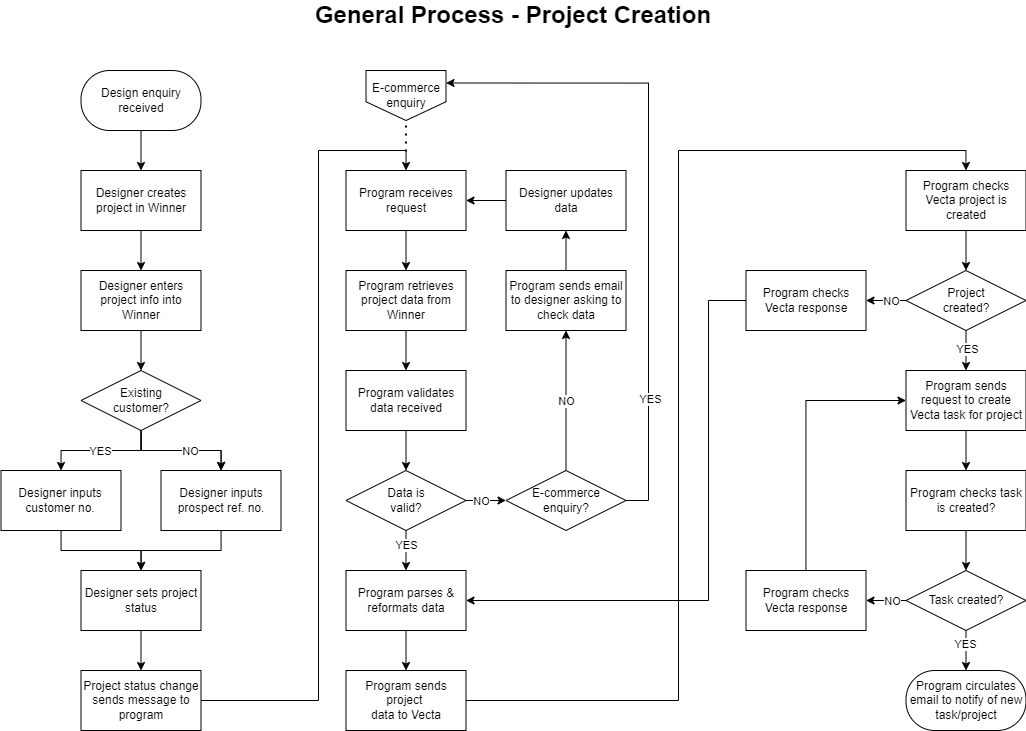

The diagram above was exported from draw.io. Its source (the exported page's mxGraphModel, read from the mxfile embedded in the PNG):
<mxGraphModel dx="2049" dy="1194" grid="1" gridSize="10" guides="1" tooltips="1" connect="1" arrows="1" fold="1" page="1" pageScale="1" pageWidth="1169" pageHeight="827" math="0" shadow="0">
  <root>
    <mxCell id="0" />
    <mxCell id="1" parent="0" />
    <mxCell id="5wFDnDESvbHL0IjbXGeS-33" value="" style="edgeStyle=orthogonalEdgeStyle;rounded=0;orthogonalLoop=1;jettySize=auto;html=1;" edge="1" parent="1" source="5wFDnDESvbHL0IjbXGeS-1" target="5wFDnDESvbHL0IjbXGeS-2">
      <mxGeometry relative="1" as="geometry" />
    </mxCell>
    <mxCell id="5wFDnDESvbHL0IjbXGeS-1" value="Design enquiry received" style="rounded=1;whiteSpace=wrap;html=1;arcSize=48;" vertex="1" parent="1">
      <mxGeometry x="152.5" y="110" width="120" height="60" as="geometry" />
    </mxCell>
    <mxCell id="5wFDnDESvbHL0IjbXGeS-34" value="" style="edgeStyle=orthogonalEdgeStyle;rounded=0;orthogonalLoop=1;jettySize=auto;html=1;" edge="1" parent="1" source="5wFDnDESvbHL0IjbXGeS-2" target="5wFDnDESvbHL0IjbXGeS-6">
      <mxGeometry relative="1" as="geometry" />
    </mxCell>
    <mxCell id="5wFDnDESvbHL0IjbXGeS-2" value="Designer creates project in Winner" style="rounded=0;whiteSpace=wrap;html=1;" vertex="1" parent="1">
      <mxGeometry x="152.5" y="210" width="120" height="60" as="geometry" />
    </mxCell>
    <mxCell id="5wFDnDESvbHL0IjbXGeS-35" value="" style="edgeStyle=orthogonalEdgeStyle;rounded=0;orthogonalLoop=1;jettySize=auto;html=1;" edge="1" parent="1" source="5wFDnDESvbHL0IjbXGeS-6" target="5wFDnDESvbHL0IjbXGeS-8">
      <mxGeometry relative="1" as="geometry" />
    </mxCell>
    <mxCell id="5wFDnDESvbHL0IjbXGeS-6" value="Designer enters project info into Winner" style="rounded=0;whiteSpace=wrap;html=1;" vertex="1" parent="1">
      <mxGeometry x="152.5" y="310" width="120" height="60" as="geometry" />
    </mxCell>
    <mxCell id="5wFDnDESvbHL0IjbXGeS-41" value="" style="edgeStyle=orthogonalEdgeStyle;rounded=0;orthogonalLoop=1;jettySize=auto;html=1;" edge="1" parent="1" source="5wFDnDESvbHL0IjbXGeS-7" target="5wFDnDESvbHL0IjbXGeS-12">
      <mxGeometry relative="1" as="geometry" />
    </mxCell>
    <mxCell id="5wFDnDESvbHL0IjbXGeS-7" value="Designer sets project status" style="rounded=0;whiteSpace=wrap;html=1;" vertex="1" parent="1">
      <mxGeometry x="152.5" y="610" width="120" height="60" as="geometry" />
    </mxCell>
    <mxCell id="5wFDnDESvbHL0IjbXGeS-36" value="" style="edgeStyle=orthogonalEdgeStyle;rounded=0;orthogonalLoop=1;jettySize=auto;html=1;" edge="1" parent="1" source="5wFDnDESvbHL0IjbXGeS-8" target="5wFDnDESvbHL0IjbXGeS-10">
      <mxGeometry relative="1" as="geometry" />
    </mxCell>
    <mxCell id="5wFDnDESvbHL0IjbXGeS-37" value="" style="edgeStyle=orthogonalEdgeStyle;rounded=0;orthogonalLoop=1;jettySize=auto;html=1;" edge="1" parent="1" source="5wFDnDESvbHL0IjbXGeS-8" target="5wFDnDESvbHL0IjbXGeS-10">
      <mxGeometry relative="1" as="geometry" />
    </mxCell>
    <mxCell id="dWjBTGTcjB-ij7nb6Rxt-6" value="NO" style="edgeLabel;html=1;align=center;verticalAlign=middle;resizable=0;points=[];" vertex="1" connectable="0" parent="5wFDnDESvbHL0IjbXGeS-37">
      <mxGeometry x="0.137" y="-2" relative="1" as="geometry">
        <mxPoint y="-2" as="offset" />
      </mxGeometry>
    </mxCell>
    <mxCell id="5wFDnDESvbHL0IjbXGeS-38" style="edgeStyle=orthogonalEdgeStyle;rounded=0;orthogonalLoop=1;jettySize=auto;html=1;exitX=0.5;exitY=1;exitDx=0;exitDy=0;entryX=0.5;entryY=0;entryDx=0;entryDy=0;" edge="1" parent="1" source="5wFDnDESvbHL0IjbXGeS-8" target="5wFDnDESvbHL0IjbXGeS-9">
      <mxGeometry relative="1" as="geometry" />
    </mxCell>
    <mxCell id="dWjBTGTcjB-ij7nb6Rxt-5" value="YES" style="edgeLabel;html=1;align=center;verticalAlign=middle;resizable=0;points=[];" vertex="1" connectable="0" parent="5wFDnDESvbHL0IjbXGeS-38">
      <mxGeometry x="0.0333" y="-1" relative="1" as="geometry">
        <mxPoint y="1" as="offset" />
      </mxGeometry>
    </mxCell>
    <mxCell id="5wFDnDESvbHL0IjbXGeS-8" value="Existing&lt;div&gt;customer?&lt;/div&gt;" style="rhombus;whiteSpace=wrap;html=1;" vertex="1" parent="1">
      <mxGeometry x="152.5" y="410" width="120" height="60" as="geometry" />
    </mxCell>
    <mxCell id="5wFDnDESvbHL0IjbXGeS-39" value="" style="edgeStyle=orthogonalEdgeStyle;rounded=0;orthogonalLoop=1;jettySize=auto;html=1;" edge="1" parent="1" source="5wFDnDESvbHL0IjbXGeS-9" target="5wFDnDESvbHL0IjbXGeS-7">
      <mxGeometry relative="1" as="geometry" />
    </mxCell>
    <mxCell id="5wFDnDESvbHL0IjbXGeS-9" value="Designer inputs customer no." style="rounded=0;whiteSpace=wrap;html=1;" vertex="1" parent="1">
      <mxGeometry x="72.5" y="510" width="120" height="60" as="geometry" />
    </mxCell>
    <mxCell id="5wFDnDESvbHL0IjbXGeS-40" value="" style="edgeStyle=orthogonalEdgeStyle;rounded=0;orthogonalLoop=1;jettySize=auto;html=1;" edge="1" parent="1" source="5wFDnDESvbHL0IjbXGeS-10" target="5wFDnDESvbHL0IjbXGeS-7">
      <mxGeometry relative="1" as="geometry" />
    </mxCell>
    <mxCell id="5wFDnDESvbHL0IjbXGeS-10" value="Designer inputs prospect ref. no." style="rounded=0;whiteSpace=wrap;html=1;" vertex="1" parent="1">
      <mxGeometry x="232.5" y="510" width="120" height="60" as="geometry" />
    </mxCell>
    <mxCell id="5wFDnDESvbHL0IjbXGeS-43" value="" style="edgeStyle=orthogonalEdgeStyle;rounded=0;orthogonalLoop=1;jettySize=auto;html=1;" edge="1" parent="1" source="5wFDnDESvbHL0IjbXGeS-11" target="5wFDnDESvbHL0IjbXGeS-13">
      <mxGeometry relative="1" as="geometry" />
    </mxCell>
    <mxCell id="5wFDnDESvbHL0IjbXGeS-11" value="Program receives request" style="rounded=0;whiteSpace=wrap;html=1;" vertex="1" parent="1">
      <mxGeometry x="417.5" y="210" width="120" height="60" as="geometry" />
    </mxCell>
    <mxCell id="5wFDnDESvbHL0IjbXGeS-42" style="edgeStyle=orthogonalEdgeStyle;rounded=0;orthogonalLoop=1;jettySize=auto;html=1;entryX=0.5;entryY=0;entryDx=0;entryDy=0;" edge="1" parent="1" source="5wFDnDESvbHL0IjbXGeS-12" target="5wFDnDESvbHL0IjbXGeS-11">
      <mxGeometry relative="1" as="geometry">
        <Array as="points">
          <mxPoint x="390" y="740" />
          <mxPoint x="390" y="190" />
          <mxPoint x="478" y="190" />
        </Array>
      </mxGeometry>
    </mxCell>
    <mxCell id="5wFDnDESvbHL0IjbXGeS-12" value="Project status change sends message to program" style="rounded=0;whiteSpace=wrap;html=1;" vertex="1" parent="1">
      <mxGeometry x="152.5" y="710" width="120" height="60" as="geometry" />
    </mxCell>
    <mxCell id="5wFDnDESvbHL0IjbXGeS-44" value="" style="edgeStyle=orthogonalEdgeStyle;rounded=0;orthogonalLoop=1;jettySize=auto;html=1;" edge="1" parent="1" source="5wFDnDESvbHL0IjbXGeS-13" target="5wFDnDESvbHL0IjbXGeS-14">
      <mxGeometry relative="1" as="geometry" />
    </mxCell>
    <mxCell id="5wFDnDESvbHL0IjbXGeS-13" value="Program retrieves project data from Winner" style="rounded=0;whiteSpace=wrap;html=1;" vertex="1" parent="1">
      <mxGeometry x="417.5" y="310" width="120" height="60" as="geometry" />
    </mxCell>
    <mxCell id="5wFDnDESvbHL0IjbXGeS-45" value="" style="edgeStyle=orthogonalEdgeStyle;rounded=0;orthogonalLoop=1;jettySize=auto;html=1;" edge="1" parent="1" source="5wFDnDESvbHL0IjbXGeS-14" target="5wFDnDESvbHL0IjbXGeS-23">
      <mxGeometry relative="1" as="geometry" />
    </mxCell>
    <mxCell id="5wFDnDESvbHL0IjbXGeS-14" value="Program validates data received" style="rounded=0;whiteSpace=wrap;html=1;" vertex="1" parent="1">
      <mxGeometry x="417.5" y="410" width="120" height="60" as="geometry" />
    </mxCell>
    <mxCell id="5wFDnDESvbHL0IjbXGeS-48" value="" style="edgeStyle=orthogonalEdgeStyle;rounded=0;orthogonalLoop=1;jettySize=auto;html=1;" edge="1" parent="1" source="5wFDnDESvbHL0IjbXGeS-15" target="5wFDnDESvbHL0IjbXGeS-18">
      <mxGeometry relative="1" as="geometry" />
    </mxCell>
    <mxCell id="5wFDnDESvbHL0IjbXGeS-15" value="Program parses &amp;amp; reformats data" style="rounded=0;whiteSpace=wrap;html=1;" vertex="1" parent="1">
      <mxGeometry x="417.5" y="610" width="120" height="60" as="geometry" />
    </mxCell>
    <mxCell id="5wFDnDESvbHL0IjbXGeS-51" style="edgeStyle=orthogonalEdgeStyle;rounded=0;orthogonalLoop=1;jettySize=auto;html=1;entryX=0.5;entryY=0;entryDx=0;entryDy=0;" edge="1" parent="1" source="5wFDnDESvbHL0IjbXGeS-18" target="5wFDnDESvbHL0IjbXGeS-22">
      <mxGeometry relative="1" as="geometry">
        <Array as="points">
          <mxPoint x="750" y="740" />
          <mxPoint x="750" y="190" />
          <mxPoint x="1037" y="190" />
        </Array>
      </mxGeometry>
    </mxCell>
    <mxCell id="5wFDnDESvbHL0IjbXGeS-18" value="Program sends&lt;div&gt;project&amp;nbsp;&lt;/div&gt;&lt;div&gt;data to Vecta&lt;/div&gt;" style="rounded=0;whiteSpace=wrap;html=1;" vertex="1" parent="1">
      <mxGeometry x="417.5" y="710" width="120" height="60" as="geometry" />
    </mxCell>
    <mxCell id="5wFDnDESvbHL0IjbXGeS-19" value="Program circulates email to notify of new task/project" style="rounded=1;whiteSpace=wrap;html=1;arcSize=48;" vertex="1" parent="1">
      <mxGeometry x="977.5" y="710" width="120" height="60" as="geometry" />
    </mxCell>
    <mxCell id="5wFDnDESvbHL0IjbXGeS-54" value="" style="edgeStyle=orthogonalEdgeStyle;rounded=0;orthogonalLoop=1;jettySize=auto;html=1;" edge="1" parent="1" source="5wFDnDESvbHL0IjbXGeS-22" target="5wFDnDESvbHL0IjbXGeS-24">
      <mxGeometry relative="1" as="geometry" />
    </mxCell>
    <mxCell id="5wFDnDESvbHL0IjbXGeS-22" value="Program checks Vecta project is created" style="rounded=0;whiteSpace=wrap;html=1;" vertex="1" parent="1">
      <mxGeometry x="977.5" y="210" width="120" height="60" as="geometry" />
    </mxCell>
    <mxCell id="5wFDnDESvbHL0IjbXGeS-47" value="" style="edgeStyle=orthogonalEdgeStyle;rounded=0;orthogonalLoop=1;jettySize=auto;html=1;" edge="1" parent="1" source="5wFDnDESvbHL0IjbXGeS-23" target="5wFDnDESvbHL0IjbXGeS-15">
      <mxGeometry relative="1" as="geometry" />
    </mxCell>
    <mxCell id="dWjBTGTcjB-ij7nb6Rxt-8" value="YES" style="edgeLabel;html=1;align=center;verticalAlign=middle;resizable=0;points=[];" vertex="1" connectable="0" parent="5wFDnDESvbHL0IjbXGeS-47">
      <mxGeometry x="-0.3148" relative="1" as="geometry">
        <mxPoint as="offset" />
      </mxGeometry>
    </mxCell>
    <mxCell id="dWjBTGTcjB-ij7nb6Rxt-2" value="" style="edgeStyle=orthogonalEdgeStyle;rounded=0;orthogonalLoop=1;jettySize=auto;html=1;" edge="1" parent="1" source="5wFDnDESvbHL0IjbXGeS-23" target="dWjBTGTcjB-ij7nb6Rxt-1">
      <mxGeometry relative="1" as="geometry" />
    </mxCell>
    <mxCell id="dWjBTGTcjB-ij7nb6Rxt-7" value="NO" style="edgeLabel;html=1;align=center;verticalAlign=middle;resizable=0;points=[];" vertex="1" connectable="0" parent="dWjBTGTcjB-ij7nb6Rxt-2">
      <mxGeometry x="-0.371" y="1" relative="1" as="geometry">
        <mxPoint x="2" y="1" as="offset" />
      </mxGeometry>
    </mxCell>
    <mxCell id="5wFDnDESvbHL0IjbXGeS-23" value="Data is&lt;div&gt;valid?&lt;/div&gt;" style="rhombus;whiteSpace=wrap;html=1;" vertex="1" parent="1">
      <mxGeometry x="417.5" y="510" width="120" height="60" as="geometry" />
    </mxCell>
    <mxCell id="5wFDnDESvbHL0IjbXGeS-55" value="" style="edgeStyle=orthogonalEdgeStyle;rounded=0;orthogonalLoop=1;jettySize=auto;html=1;" edge="1" parent="1" source="5wFDnDESvbHL0IjbXGeS-24" target="5wFDnDESvbHL0IjbXGeS-29">
      <mxGeometry relative="1" as="geometry" />
    </mxCell>
    <mxCell id="dWjBTGTcjB-ij7nb6Rxt-11" value="YES" style="edgeLabel;html=1;align=center;verticalAlign=middle;resizable=0;points=[];" vertex="1" connectable="0" parent="5wFDnDESvbHL0IjbXGeS-55">
      <mxGeometry x="-0.1038" y="1" relative="1" as="geometry">
        <mxPoint as="offset" />
      </mxGeometry>
    </mxCell>
    <mxCell id="5wFDnDESvbHL0IjbXGeS-59" value="" style="edgeStyle=orthogonalEdgeStyle;rounded=0;orthogonalLoop=1;jettySize=auto;html=1;" edge="1" parent="1" source="5wFDnDESvbHL0IjbXGeS-24" target="5wFDnDESvbHL0IjbXGeS-28">
      <mxGeometry relative="1" as="geometry" />
    </mxCell>
    <mxCell id="dWjBTGTcjB-ij7nb6Rxt-14" value="NO" style="edgeLabel;html=1;align=center;verticalAlign=middle;resizable=0;points=[];" vertex="1" connectable="0" parent="5wFDnDESvbHL0IjbXGeS-59">
      <mxGeometry x="-0.1282" y="-2" relative="1" as="geometry">
        <mxPoint x="2" y="2" as="offset" />
      </mxGeometry>
    </mxCell>
    <mxCell id="5wFDnDESvbHL0IjbXGeS-24" value="Project&lt;div&gt;created?&lt;/div&gt;" style="rhombus;whiteSpace=wrap;html=1;" vertex="1" parent="1">
      <mxGeometry x="977.5" y="310" width="120" height="60" as="geometry" />
    </mxCell>
    <mxCell id="5wFDnDESvbHL0IjbXGeS-49" style="edgeStyle=orthogonalEdgeStyle;rounded=0;orthogonalLoop=1;jettySize=auto;html=1;entryX=0.5;entryY=1;entryDx=0;entryDy=0;" edge="1" parent="1" source="5wFDnDESvbHL0IjbXGeS-25" target="5wFDnDESvbHL0IjbXGeS-27">
      <mxGeometry relative="1" as="geometry" />
    </mxCell>
    <mxCell id="5wFDnDESvbHL0IjbXGeS-25" value="Program sends email to designer asking to check data" style="rounded=0;whiteSpace=wrap;html=1;" vertex="1" parent="1">
      <mxGeometry x="577.5" y="310" width="120" height="60" as="geometry" />
    </mxCell>
    <mxCell id="5wFDnDESvbHL0IjbXGeS-50" value="" style="edgeStyle=orthogonalEdgeStyle;rounded=0;orthogonalLoop=1;jettySize=auto;html=1;" edge="1" parent="1" source="5wFDnDESvbHL0IjbXGeS-27" target="5wFDnDESvbHL0IjbXGeS-11">
      <mxGeometry relative="1" as="geometry" />
    </mxCell>
    <mxCell id="5wFDnDESvbHL0IjbXGeS-27" value="Designer updates data" style="rounded=0;whiteSpace=wrap;html=1;" vertex="1" parent="1">
      <mxGeometry x="577.5" y="210" width="120" height="60" as="geometry" />
    </mxCell>
    <mxCell id="5wFDnDESvbHL0IjbXGeS-60" style="edgeStyle=orthogonalEdgeStyle;rounded=0;orthogonalLoop=1;jettySize=auto;html=1;entryX=1;entryY=0.5;entryDx=0;entryDy=0;" edge="1" parent="1" source="5wFDnDESvbHL0IjbXGeS-28" target="5wFDnDESvbHL0IjbXGeS-15">
      <mxGeometry relative="1" as="geometry">
        <mxPoint x="787.5" y="637" as="targetPoint" />
        <Array as="points">
          <mxPoint x="780" y="340" />
          <mxPoint x="780" y="640" />
        </Array>
      </mxGeometry>
    </mxCell>
    <mxCell id="5wFDnDESvbHL0IjbXGeS-28" value="Program checks Vecta response" style="rounded=0;whiteSpace=wrap;html=1;" vertex="1" parent="1">
      <mxGeometry x="817.5" y="310" width="120" height="60" as="geometry" />
    </mxCell>
    <mxCell id="5wFDnDESvbHL0IjbXGeS-56" value="" style="edgeStyle=orthogonalEdgeStyle;rounded=0;orthogonalLoop=1;jettySize=auto;html=1;" edge="1" parent="1" source="5wFDnDESvbHL0IjbXGeS-29" target="5wFDnDESvbHL0IjbXGeS-30">
      <mxGeometry relative="1" as="geometry" />
    </mxCell>
    <mxCell id="5wFDnDESvbHL0IjbXGeS-29" value="Program sends request to create Vecta task for project" style="rounded=0;whiteSpace=wrap;html=1;" vertex="1" parent="1">
      <mxGeometry x="977.5" y="410" width="120" height="60" as="geometry" />
    </mxCell>
    <mxCell id="5wFDnDESvbHL0IjbXGeS-57" value="" style="edgeStyle=orthogonalEdgeStyle;rounded=0;orthogonalLoop=1;jettySize=auto;html=1;" edge="1" parent="1" source="5wFDnDESvbHL0IjbXGeS-30" target="5wFDnDESvbHL0IjbXGeS-31">
      <mxGeometry relative="1" as="geometry" />
    </mxCell>
    <mxCell id="5wFDnDESvbHL0IjbXGeS-30" value="Program checks task is created?" style="rounded=0;whiteSpace=wrap;html=1;" vertex="1" parent="1">
      <mxGeometry x="977.5" y="510" width="120" height="60" as="geometry" />
    </mxCell>
    <mxCell id="5wFDnDESvbHL0IjbXGeS-52" value="" style="edgeStyle=orthogonalEdgeStyle;rounded=0;orthogonalLoop=1;jettySize=auto;html=1;" edge="1" parent="1" source="5wFDnDESvbHL0IjbXGeS-31" target="5wFDnDESvbHL0IjbXGeS-32">
      <mxGeometry relative="1" as="geometry" />
    </mxCell>
    <mxCell id="dWjBTGTcjB-ij7nb6Rxt-13" value="NO" style="edgeLabel;html=1;align=center;verticalAlign=middle;resizable=0;points=[];" vertex="1" connectable="0" parent="5wFDnDESvbHL0IjbXGeS-52">
      <mxGeometry x="-0.3077" relative="1" as="geometry">
        <mxPoint as="offset" />
      </mxGeometry>
    </mxCell>
    <mxCell id="5wFDnDESvbHL0IjbXGeS-58" value="" style="edgeStyle=orthogonalEdgeStyle;rounded=0;orthogonalLoop=1;jettySize=auto;html=1;" edge="1" parent="1" source="5wFDnDESvbHL0IjbXGeS-31" target="5wFDnDESvbHL0IjbXGeS-19">
      <mxGeometry relative="1" as="geometry" />
    </mxCell>
    <mxCell id="dWjBTGTcjB-ij7nb6Rxt-12" value="YES" style="edgeLabel;html=1;align=center;verticalAlign=middle;resizable=0;points=[];" vertex="1" connectable="0" parent="5wFDnDESvbHL0IjbXGeS-58">
      <mxGeometry x="-0.3603" y="-1" relative="1" as="geometry">
        <mxPoint as="offset" />
      </mxGeometry>
    </mxCell>
    <mxCell id="5wFDnDESvbHL0IjbXGeS-31" value="Task created?" style="rhombus;whiteSpace=wrap;html=1;" vertex="1" parent="1">
      <mxGeometry x="977.5" y="610" width="120" height="60" as="geometry" />
    </mxCell>
    <mxCell id="5wFDnDESvbHL0IjbXGeS-53" style="edgeStyle=orthogonalEdgeStyle;rounded=0;orthogonalLoop=1;jettySize=auto;html=1;entryX=0;entryY=0.5;entryDx=0;entryDy=0;" edge="1" parent="1" source="5wFDnDESvbHL0IjbXGeS-32" target="5wFDnDESvbHL0IjbXGeS-29">
      <mxGeometry relative="1" as="geometry">
        <Array as="points">
          <mxPoint x="877.5" y="440" />
        </Array>
      </mxGeometry>
    </mxCell>
    <mxCell id="5wFDnDESvbHL0IjbXGeS-32" value="Program checks Vecta response" style="rounded=0;whiteSpace=wrap;html=1;" vertex="1" parent="1">
      <mxGeometry x="817.5" y="610" width="120" height="60" as="geometry" />
    </mxCell>
    <mxCell id="5wFDnDESvbHL0IjbXGeS-61" value="&lt;span style=&quot;font-size: 24px;&quot;&gt;&lt;b&gt;General Process - Project Creation&lt;/b&gt;&lt;/span&gt;" style="text;html=1;align=center;verticalAlign=middle;whiteSpace=wrap;rounded=0;" vertex="1" parent="1">
      <mxGeometry x="330" y="40" width="510" height="30" as="geometry" />
    </mxCell>
    <mxCell id="emMgIfV6nAMU-hxHayUX-1" value="" style="endArrow=none;dashed=1;html=1;dashPattern=1 3;strokeWidth=2;rounded=0;" edge="1" parent="1">
      <mxGeometry width="50" height="50" relative="1" as="geometry">
        <mxPoint x="477.5" y="157" as="sourcePoint" />
        <mxPoint x="477.5" y="197" as="targetPoint" />
        <Array as="points" />
      </mxGeometry>
    </mxCell>
    <mxCell id="emMgIfV6nAMU-hxHayUX-3" value="E-commerce&lt;div&gt;enquiry&lt;/div&gt;" style="shape=offPageConnector;whiteSpace=wrap;html=1;" vertex="1" parent="1">
      <mxGeometry x="437.5" y="110" width="80" height="50" as="geometry" />
    </mxCell>
    <mxCell id="dWjBTGTcjB-ij7nb6Rxt-3" style="edgeStyle=orthogonalEdgeStyle;rounded=0;orthogonalLoop=1;jettySize=auto;html=1;entryX=0.5;entryY=1;entryDx=0;entryDy=0;" edge="1" parent="1" source="dWjBTGTcjB-ij7nb6Rxt-1" target="5wFDnDESvbHL0IjbXGeS-25">
      <mxGeometry relative="1" as="geometry" />
    </mxCell>
    <mxCell id="dWjBTGTcjB-ij7nb6Rxt-9" value="NO" style="edgeLabel;html=1;align=center;verticalAlign=middle;resizable=0;points=[];" vertex="1" connectable="0" parent="dWjBTGTcjB-ij7nb6Rxt-3">
      <mxGeometry x="-0.039" y="4" relative="1" as="geometry">
        <mxPoint x="4" y="-3" as="offset" />
      </mxGeometry>
    </mxCell>
    <mxCell id="dWjBTGTcjB-ij7nb6Rxt-4" style="edgeStyle=orthogonalEdgeStyle;rounded=0;orthogonalLoop=1;jettySize=auto;html=1;entryX=1;entryY=0.25;entryDx=0;entryDy=0;" edge="1" parent="1" source="dWjBTGTcjB-ij7nb6Rxt-1" target="emMgIfV6nAMU-hxHayUX-3">
      <mxGeometry relative="1" as="geometry">
        <Array as="points">
          <mxPoint x="720" y="540" />
          <mxPoint x="720" y="123" />
        </Array>
      </mxGeometry>
    </mxCell>
    <mxCell id="dWjBTGTcjB-ij7nb6Rxt-10" value="YES" style="edgeLabel;html=1;align=center;verticalAlign=middle;resizable=0;points=[];" vertex="1" connectable="0" parent="dWjBTGTcjB-ij7nb6Rxt-4">
      <mxGeometry x="-0.6442" y="-1" relative="1" as="geometry">
        <mxPoint y="-10" as="offset" />
      </mxGeometry>
    </mxCell>
    <mxCell id="dWjBTGTcjB-ij7nb6Rxt-1" value="E-commerce&lt;div&gt;enquiry?&lt;/div&gt;" style="rhombus;whiteSpace=wrap;html=1;" vertex="1" parent="1">
      <mxGeometry x="577.5" y="510" width="120" height="60" as="geometry" />
    </mxCell>
  </root>
</mxGraphModel>